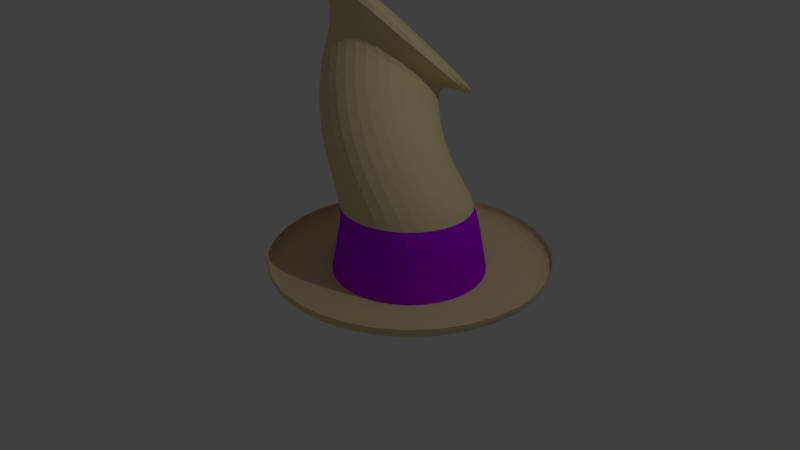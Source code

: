 # Source: hat_1.blend  (saved by Blender 2.78.0; exported with 4.5.12 LTS)
import bpy
from mathutils import Matrix  # noqa: F401  (used for matrix-valued properties, if any)

bpy.ops.wm.read_factory_settings(use_empty=True)
scene = bpy.context.scene
scene.name = 'Scene'

# ---- collections
col_collection_1 = bpy.data.collections.new('Collection 1'); scene.collection.children.link(col_collection_1)

# ---- materials (node trees are filled in below, after node groups)
mat_material_001 = bpy.data.materials.new('Material.001')
mat_material_001.alpha_threshold = 0.0
mat_material_001.use_transparent_shadow = False
mat_material_001.preview_render_type = 'FLAT'
mat_material_001.diffuse_color = (0.4355, 1.0, 0.8466, 1.0)
mat_material_001.specular_color = (0.9787, 0.984, 1.0)
mat_material_001.roughness = 0.5
mat_material_002 = bpy.data.materials.new('Material.002')
mat_material_002.alpha_threshold = 0.0
mat_material_002.use_transparent_shadow = False
mat_material_002.diffuse_color = (0.8, 0.6741, 0.3691, 1.0)
mat_material_002.roughness = 0.5
mat_material_003 = bpy.data.materials.new('Material.003')
mat_material_003.alpha_threshold = 0.0
mat_material_003.use_transparent_shadow = False
mat_material_003.diffuse_color = (0.1318, 0.8, 0.3576, 1.0)
mat_material_003.roughness = 0.5
mat_material_004 = bpy.data.materials.new('Material.004')
mat_material_004.alpha_threshold = 0.0
mat_material_004.use_transparent_shadow = False
mat_material_004.diffuse_color = (0.4865, 0.0, 0.9924, 1.0)
mat_material_004.roughness = 0.5

# ---- material node trees

# ---- world
world_world = bpy.data.worlds.new('World'); scene.world = world_world
world_world.color = (0.05088, 0.05088, 0.05088)
world_world.use_sun_shadow = False
world_world.sun_shadow_jitter_overblur = 0.0
world_world.cycles.sampling_method = 'MANUAL'

# ---- cameras
cam_camera = bpy.data.cameras.new('Camera')
cam_camera.clip_end = 100.0
cam_camera.lens = 35.0
cam_camera.sensor_width = 32.0
cam_camera.sensor_height = 18.0
cam_camera.ortho_scale = 7.314
cam_camera.dof.focus_distance = 0.0
cam_camera.dof.aperture_fstop = 128.0

# ---- lights
light_lamp = bpy.data.lights.new('Lamp', 'POINT')
light_lamp.transmission_factor = 0.0
light_lamp.cutoff_distance = 30.0
light_lamp.energy = 100.0
light_lamp.shadow_buffer_clip_start = 1.001
light_lamp.shadow_soft_size = 0.1
light_lamp.shadow_maximum_resolution = 0.006
light_lamp.use_absolute_resolution = True

# ---- meshes
me_circle = bpy.data.meshes.new('Circle')
me_circle.from_pydata([(0.0, 1.0, 0.3403), (-0.7071, 0.7071, 0.3403), (-1.0, -4.371e-08, 0.3403), (-0.7071, -0.7071, 0.3403), (8.742e-08, -1.0, 0.3403), (0.7071, -0.7071, 0.3403), (1.0, 1.192e-08, 0.3403), (0.7071, 0.7071, 0.3403), (0.0, 1.0, 0.3403), (-0.7071, 0.7071, 0.3403), (-1.0, -4.371e-08, 0.3403), (-0.7071, -0.7071, 0.3403), (8.742e-08, -1.0, 0.3403), (0.7071, -0.7071, 0.3403), (1.0, 1.192e-08, 0.3403), (0.7071, 0.7071, 0.3403), (1.195e-09, 0.8396, 1.141), (-0.5937, 0.5937, 1.141), (-0.8396, -3.67e-08, 1.141), (-0.5937, -0.5937, 1.141), (7.46e-08, -0.8396, 1.141), (0.5937, -0.5937, 1.141), (0.8396, 1.001e-08, 1.141), (0.5937, 0.5937, 1.141), (0.0, 1.0, 0.3403), (-0.7071, 0.7071, 0.3403), (-1.0, -4.371e-08, 0.3403), (-0.7071, -0.7071, 0.3403), (8.742e-08, -1.0, 0.3403), (0.7071, -0.7071, 0.3403), (1.0, 1.192e-08, 0.3403), (0.7071, 0.7071, 0.3403), (-6.183e-09, 1.83, 0.3403), (-1.294, 1.294, 0.3403), (-1.83, -7.999e-08, 0.3403), (-1.294, -1.294, 0.3403), (1.538e-07, -1.83, 0.3403), (1.294, -1.294, 0.3403), (1.83, 2.182e-08, 0.3403), (1.294, 1.294, 0.3403), (0.003283, 1.838, 0.512), (-1.291, 1.302, 0.512), (-1.827, 0.007678, 0.512), (-1.291, -1.286, 0.512), (0.003283, -1.822, 0.512), (1.297, -1.286, 0.512), (1.833, 0.007678, 0.512), (1.297, 1.302, 0.512), (0.003283, 1.838, 0.512), (-1.291, 1.302, 0.512), (-1.827, 0.007678, 0.512), (-1.291, -1.286, 0.512), (0.003283, -1.822, 0.512), (1.297, -1.286, 0.512), (1.833, 0.007678, 0.512), (1.297, 1.302, 0.512), (-0.9198, -4.021e-08, 0.7409), (-0.6504, -0.6504, 0.7409), (5.974e-10, 0.9198, 0.7409), (-0.6504, 0.6504, 0.7409), (0.6504, 0.6504, 0.7409), (0.6504, -0.6504, 0.7409), (0.9198, 1.097e-08, 0.7409), (8.101e-08, -0.9198, 0.7409), (-0.1888, 0.8517, 1.353), (-0.8066, 0.6788, 1.391), (-1.119, 0.1227, 1.471), (-0.9424, -0.4908, 1.545), (-0.3809, -0.8024, 1.57), (0.2369, -0.6294, 1.532), (0.549, -0.07335, 1.453), (0.3727, 0.5401, 1.378), (-0.3695, 0.9125, 1.563), (-1.002, 0.8192, 1.63), (-1.373, 0.318, 1.785), (-1.266, -0.2974, 1.936), (-0.7438, -0.6666, 1.995), (-0.1115, -0.5733, 1.928), (0.26, -0.07209, 1.774), (0.1531, 0.5433, 1.623), (-0.5365, 1.02, 1.766), (-1.173, 1.011, 1.851), (-1.596, 0.58, 2.073), (-1.556, -0.01942, 2.301), (-1.078, -0.4365, 2.402), (-0.4408, -0.4269, 2.317), (-0.01853, 0.003746, 2.095), (-0.05818, 0.6032, 1.867), (-0.6849, 1.172, 1.955), (-1.316, 1.247, 2.048), (-1.779, 0.9008, 2.328), (-1.802, 0.3348, 2.631), (-1.372, -0.1191, 2.78), (-0.7411, -0.1948, 2.687), (-0.2782, 0.1519, 2.407), (-0.2549, 0.7179, 2.104), (-0.81, 1.362, 2.124), (-1.426, 1.522, 2.213), (-1.918, 1.271, 2.541), (-1.998, 0.7544, 2.915), (-1.619, 0.2761, 3.117), (-1.003, 0.116, 3.028), (-0.511, 0.3677, 2.7), (-0.431, 0.884, 2.326), (-0.3172, 2.142, 1.526), (-1.683, 2.699, 1.698), (-2.858, 2.355, 2.536), (-3.156, 1.312, 3.55), (-2.401, 0.1809, 4.145), (-1.036, -0.3759, 3.973), (0.1402, -0.03201, 3.135), (0.4378, 1.011, 2.121), (-1.015, 2.385, 2.514), (-1.484, 2.824, 2.484), (-1.967, 3.0, 2.87), (-2.181, 2.811, 3.445), (-2.001, 2.366, 3.873), (-1.533, 1.928, 3.903), (-1.05, 1.751, 3.518), (-0.8352, 1.941, 2.942), (-1.484, 2.824, 2.484), (-1.015, 2.385, 2.514), (-1.967, 3.0, 2.87), (-2.181, 2.811, 3.445), (-2.001, 2.366, 3.873), (-1.533, 1.928, 3.903), (-1.05, 1.751, 3.518), (-0.8352, 1.941, 2.942), (-0.8352, 1.941, 2.942), (-1.05, 1.751, 3.518), (-1.533, 1.928, 3.903), (-2.001, 2.366, 3.873), (-2.181, 2.811, 3.445), (-1.015, 2.385, 2.514)], [(126, 129), (124, 131), (116, 124), (125, 117), (114, 122), (123, 115), (112, 121), (120, 113), (119, 127), (126, 118), (121, 133), (130, 125), (128, 127), (132, 123)], [(1, 2, 3, 4, 5, 6, 7, 0), (57, 19, 18, 56), (7, 6, 14, 15), (5, 4, 12, 13), (3, 2, 10, 11), (1, 0, 8, 9), (0, 7, 15, 8), (6, 5, 13, 14), (4, 3, 11, 12), (2, 1, 9, 10), (23, 71, 70, 22), (59, 17, 16, 58), (58, 16, 23, 60), (62, 22, 21, 61), (63, 20, 19, 57), (56, 18, 17, 59), (60, 23, 22, 62), (61, 21, 20, 63), (11, 27, 26, 10), (8, 9, 25, 24), (15, 8, 24, 31), (13, 14, 30, 29), (11, 12, 28, 27), (9, 10, 26, 25), (14, 15, 31, 30), (12, 13, 29, 28), (27, 28, 36, 35), (25, 26, 34, 33), (30, 31, 39, 38), (28, 29, 37, 36), (27, 35, 34, 26), (24, 25, 33, 32), (31, 24, 32, 39), (29, 30, 38, 37), (39, 32, 40, 47), (37, 38, 46, 45), (35, 36, 44, 43), (33, 34, 42, 41), (38, 39, 47, 46), (36, 37, 45, 44), (35, 43, 42, 34), (32, 33, 41, 40), (44, 45, 53, 52), (43, 51, 50, 42), (40, 41, 49, 48), (47, 40, 48, 55), (45, 46, 54, 53), (43, 44, 52, 51), (41, 42, 50, 49), (46, 47, 55, 54), (13, 61, 63, 12), (15, 60, 62, 14), (10, 56, 59, 9), (12, 63, 57, 11), (14, 62, 61, 13), (8, 58, 60, 15), (9, 59, 58, 8), (11, 57, 56, 10), (65, 73, 72, 64), (21, 69, 68, 20), (19, 67, 66, 18), (17, 65, 64, 16), (16, 64, 71, 23), (22, 70, 69, 21), (20, 68, 67, 19), (18, 66, 65, 17), (79, 87, 86, 78), (64, 72, 79, 71), (70, 78, 77, 69), (68, 76, 75, 67), (66, 74, 73, 65), (71, 79, 78, 70), (69, 77, 76, 68), (67, 75, 74, 66), (82, 90, 89, 81), (77, 85, 84, 76), (75, 83, 82, 74), (73, 81, 80, 72), (72, 80, 87, 79), (78, 86, 85, 77), (76, 84, 83, 75), (74, 82, 81, 73), (88, 96, 103, 95), (87, 95, 94, 86), (85, 93, 92, 84), (83, 91, 90, 82), (81, 89, 88, 80), (80, 88, 95, 87), (86, 94, 93, 85), (84, 92, 91, 83), (99, 107, 106, 98), (94, 102, 101, 93), (92, 100, 99, 91), (90, 98, 97, 89), (95, 103, 102, 94), (93, 101, 100, 92), (91, 99, 98, 90), (89, 97, 96, 88), (97, 105, 104, 96), (96, 104, 111, 103), (102, 110, 109, 101), (100, 108, 107, 99), (98, 106, 105, 97), (103, 111, 110, 102), (101, 109, 108, 100), (105, 106, 107, 108, 109, 110, 111, 104)])
me_circle.polygons.foreach_set('material_index', [1, 3, 1, 1, 1, 1, 1, 1, 1, 1, 1, 3, 3, 3, 3, 3, 3, 3, 1, 1, 1, 1, 1, 1, 1, 1, 1, 1, 1, 1, 1, 1, 1, 1, 1, 1, 1, 1, 1, 1, 1, 1, 1, 1, 1, 1, 1, 1, 1, 1, 3, 3, 3, 3, 3, 3, 3, 3, 1, 1, 1, 1, 1, 1, 1, 1, 1, 1, 1, 1, 1, 1, 1, 1, 1, 1, 1, 1, 1, 1, 1, 1, 1, 1, 1, 1, 1, 1, 1, 1, 1, 1, 1, 1, 1, 1, 1, 1, 1, 1, 1, 1, 1, 1, 1, 1])
me_circle.materials.append(mat_material_001)
me_circle.materials.append(mat_material_002)
me_circle.materials.append(mat_material_003)
me_circle.materials.append(mat_material_004)
me_circle.use_remesh_preserve_volume = False
me_circle.use_remesh_preserve_attributes = False
me_circle.use_mirror_vertex_groups = False
me_circle.update()

# ---- objects
ob_circle = bpy.data.objects.new('Circle', me_circle)
ob_lamp = bpy.data.objects.new('Lamp', light_lamp)
ob_camera = bpy.data.objects.new('Camera', cam_camera)

# ---- transforms, parenting, visibility, modifiers, constraints
ob_circle.location = (1.0, -0.2498, -0.00632)
ob_circle.lineart.crease_threshold = 0.0
_m = ob_circle.modifiers.new('Subsurf', 'SUBSURF')
_m.uv_smooth = 'PRESERVE_CORNERS'
_m.quality = 2
_m.show_only_control_edges = False
ob_lamp.location = (4.076, 1.005, 5.904)
ob_lamp.rotation_euler = (0.6503, 0.05522, 1.866)
ob_lamp.lock_rotations_4d = False
ob_lamp.empty_display_type = 'ARROWS'
ob_lamp.color = (0.0, 0.0, 0.0, 0.0)
ob_lamp.lineart.crease_threshold = 0.0
ob_camera.location = (7.481, -6.508, 5.344)
ob_camera.rotation_euler = (1.109, 0.0, 0.8149)
ob_camera.lock_rotations_4d = False
ob_camera.empty_display_type = 'ARROWS'
ob_camera.color = (0.0, 0.0, 0.0, 0.0)
ob_camera.display_type = 'WIRE'
ob_camera.lineart.crease_threshold = 0.0

# ---- collection membership
col_collection_1.objects.link(ob_circle)
col_collection_1.objects.link(ob_lamp)
col_collection_1.objects.link(ob_camera)

# ---- scene / render settings (as saved in the file)
scene.camera = ob_camera
scene.frame_start = 1; scene.frame_end = 250; scene.frame_set(1)
scene.render.engine = 'BLENDER_EEVEE_NEXT'
scene.render.resolution_percentage = 50
scene.render.dither_intensity = 0.0
scene.cycles.use_denoising = False
scene.cycles.samples = 128
scene.cycles.sampling_pattern = 'TABULATED_SOBOL'
scene.cycles.light_sampling_threshold = 0.0
scene.cycles.use_adaptive_sampling = False
scene.cycles.use_light_tree = False
scene.cycles.blur_glossy = 0.0
scene.cycles.sample_clamp_indirect = 0.0
scene.view_settings.view_transform = 'Standard'
bpy.context.view_layer.update()
